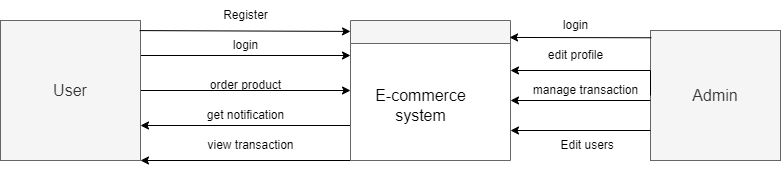

The diagram above was exported from draw.io. Its source (the exported page's mxGraphModel, read from the mxfile embedded in the PNG):
<mxGraphModel dx="868" dy="450" grid="1" gridSize="10" guides="1" tooltips="1" connect="1" arrows="1" fold="1" page="1" pageScale="1" pageWidth="827" pageHeight="1169" math="0" shadow="0">
  <root>
    <mxCell id="0" />
    <mxCell id="1" parent="0" />
    <mxCell id="MaxsWWT5Pc5O18gw4NwB-1" value="Admin" style="whiteSpace=wrap;html=1;aspect=fixed;fontSize=16;fillColor=#f5f5f5;fontColor=#333333;strokeColor=#666666;" parent="1" vertex="1">
      <mxGeometry x="690" y="110" width="130" height="130" as="geometry" />
    </mxCell>
    <mxCell id="MaxsWWT5Pc5O18gw4NwB-8" style="edgeStyle=none;rounded=0;orthogonalLoop=1;jettySize=auto;html=1;exitX=1;exitY=0.25;exitDx=0;exitDy=0;entryX=0;entryY=0.25;entryDx=0;entryDy=0;fontSize=16;" parent="1" source="MaxsWWT5Pc5O18gw4NwB-2" target="MaxsWWT5Pc5O18gw4NwB-4" edge="1">
      <mxGeometry relative="1" as="geometry" />
    </mxCell>
    <mxCell id="MaxsWWT5Pc5O18gw4NwB-10" style="edgeStyle=none;rounded=0;orthogonalLoop=1;jettySize=auto;html=1;exitX=1;exitY=0.5;exitDx=0;exitDy=0;fontSize=16;" parent="1" source="MaxsWWT5Pc5O18gw4NwB-2" edge="1">
      <mxGeometry relative="1" as="geometry">
        <mxPoint x="390" y="170" as="targetPoint" />
      </mxGeometry>
    </mxCell>
    <mxCell id="MaxsWWT5Pc5O18gw4NwB-2" value="User" style="whiteSpace=wrap;html=1;aspect=fixed;fontSize=16;fillColor=#f5f5f5;fontColor=#333333;strokeColor=#666666;" parent="1" vertex="1">
      <mxGeometry x="40" y="100" width="140" height="140" as="geometry" />
    </mxCell>
    <mxCell id="MaxsWWT5Pc5O18gw4NwB-11" style="edgeStyle=none;rounded=0;orthogonalLoop=1;jettySize=auto;html=1;exitX=0;exitY=0.75;exitDx=0;exitDy=0;entryX=1;entryY=0.75;entryDx=0;entryDy=0;fontSize=16;" parent="1" source="MaxsWWT5Pc5O18gw4NwB-4" target="MaxsWWT5Pc5O18gw4NwB-2" edge="1">
      <mxGeometry relative="1" as="geometry" />
    </mxCell>
    <mxCell id="MaxsWWT5Pc5O18gw4NwB-12" style="edgeStyle=none;rounded=0;orthogonalLoop=1;jettySize=auto;html=1;exitX=0;exitY=1;exitDx=0;exitDy=0;entryX=1;entryY=1;entryDx=0;entryDy=0;fontSize=16;" parent="1" source="MaxsWWT5Pc5O18gw4NwB-4" target="MaxsWWT5Pc5O18gw4NwB-2" edge="1">
      <mxGeometry relative="1" as="geometry" />
    </mxCell>
    <mxCell id="MaxsWWT5Pc5O18gw4NwB-4" value=" " style="swimlane;fontSize=16;fillColor=#f5f5f5;fontColor=#333333;strokeColor=#666666;" parent="1" vertex="1">
      <mxGeometry x="390" y="100" width="160" height="140" as="geometry">
        <mxRectangle x="310" y="-80" width="180" height="30" as="alternateBounds" />
      </mxGeometry>
    </mxCell>
    <mxCell id="MaxsWWT5Pc5O18gw4NwB-7" value="" style="endArrow=classic;html=1;rounded=0;fontSize=16;exitX=0.994;exitY=0.072;exitDx=0;exitDy=0;entryX=0;entryY=0.078;entryDx=0;entryDy=0;exitPerimeter=0;entryPerimeter=0;" parent="1" source="MaxsWWT5Pc5O18gw4NwB-2" target="MaxsWWT5Pc5O18gw4NwB-4" edge="1">
      <mxGeometry width="50" height="50" relative="1" as="geometry">
        <mxPoint x="230" y="160" as="sourcePoint" />
        <mxPoint x="280" y="110" as="targetPoint" />
      </mxGeometry>
    </mxCell>
    <mxCell id="sathz4xR1m7X94LbWGzQ-2" value="" style="endArrow=classic;html=1;rounded=0;exitX=0.006;exitY=0.056;exitDx=0;exitDy=0;exitPerimeter=0;entryX=0.994;entryY=0.121;entryDx=0;entryDy=0;entryPerimeter=0;" parent="1" source="MaxsWWT5Pc5O18gw4NwB-1" target="MaxsWWT5Pc5O18gw4NwB-4" edge="1">
      <mxGeometry width="50" height="50" relative="1" as="geometry">
        <mxPoint x="560" y="150" as="sourcePoint" />
        <mxPoint x="550" y="110" as="targetPoint" />
      </mxGeometry>
    </mxCell>
    <mxCell id="sathz4xR1m7X94LbWGzQ-3" value="" style="endArrow=classic;html=1;rounded=0;exitX=0;exitY=0.5;exitDx=0;exitDy=0;" parent="1" source="MaxsWWT5Pc5O18gw4NwB-1" edge="1">
      <mxGeometry width="50" height="50" relative="1" as="geometry">
        <mxPoint x="631.0799999999999" y="169.58000000000004" as="sourcePoint" />
        <mxPoint x="550" y="150" as="targetPoint" />
        <Array as="points">
          <mxPoint x="690" y="150" />
        </Array>
      </mxGeometry>
    </mxCell>
    <mxCell id="sathz4xR1m7X94LbWGzQ-4" value="" style="endArrow=classic;html=1;rounded=0;" parent="1" edge="1">
      <mxGeometry width="50" height="50" relative="1" as="geometry">
        <mxPoint x="690" y="180" as="sourcePoint" />
        <mxPoint x="550" y="180" as="targetPoint" />
      </mxGeometry>
    </mxCell>
    <mxCell id="sathz4xR1m7X94LbWGzQ-6" value="login" style="text;html=1;align=center;verticalAlign=middle;resizable=0;points=[];autosize=1;strokeColor=none;fillColor=none;" parent="1" vertex="1">
      <mxGeometry x="590" y="90" width="50" height="30" as="geometry" />
    </mxCell>
    <mxCell id="sathz4xR1m7X94LbWGzQ-8" value="manage transaction" style="text;html=1;align=center;verticalAlign=middle;resizable=0;points=[];autosize=1;strokeColor=none;fillColor=none;" parent="1" vertex="1">
      <mxGeometry x="560" y="155" width="130" height="30" as="geometry" />
    </mxCell>
    <mxCell id="sathz4xR1m7X94LbWGzQ-9" value="edit profile" style="text;html=1;align=center;verticalAlign=middle;resizable=0;points=[];autosize=1;strokeColor=none;fillColor=none;" parent="1" vertex="1">
      <mxGeometry x="575" y="120" width="80" height="30" as="geometry" />
    </mxCell>
    <mxCell id="MaxsWWT5Pc5O18gw4NwB-5" value="&amp;nbsp;E-commerce&amp;nbsp;&lt;br&gt;system" style="text;html=1;align=center;verticalAlign=middle;resizable=0;points=[];autosize=1;strokeColor=none;fillColor=none;fontSize=16;" parent="1" vertex="1">
      <mxGeometry x="400" y="160" width="120" height="50" as="geometry" />
    </mxCell>
    <mxCell id="sathz4xR1m7X94LbWGzQ-17" value="" style="endArrow=classic;html=1;rounded=0;" parent="1" edge="1">
      <mxGeometry width="50" height="50" relative="1" as="geometry">
        <mxPoint x="690" y="210" as="sourcePoint" />
        <mxPoint x="550" y="210" as="targetPoint" />
      </mxGeometry>
    </mxCell>
    <mxCell id="sathz4xR1m7X94LbWGzQ-18" value="&amp;nbsp;Edit users&lt;br&gt;" style="text;html=1;align=center;verticalAlign=middle;resizable=0;points=[];autosize=1;strokeColor=none;fillColor=none;" parent="1" vertex="1">
      <mxGeometry x="585" y="210" width="80" height="30" as="geometry" />
    </mxCell>
    <mxCell id="sathz4xR1m7X94LbWGzQ-19" value="Register" style="text;html=1;align=center;verticalAlign=middle;resizable=0;points=[];autosize=1;strokeColor=none;fillColor=none;" parent="1" vertex="1">
      <mxGeometry x="250" y="80" width="70" height="30" as="geometry" />
    </mxCell>
    <mxCell id="sathz4xR1m7X94LbWGzQ-20" value="login" style="text;html=1;align=center;verticalAlign=middle;resizable=0;points=[];autosize=1;strokeColor=none;fillColor=none;" parent="1" vertex="1">
      <mxGeometry x="260" y="110" width="50" height="30" as="geometry" />
    </mxCell>
    <mxCell id="sathz4xR1m7X94LbWGzQ-21" value="order product" style="text;html=1;align=center;verticalAlign=middle;resizable=0;points=[];autosize=1;strokeColor=none;fillColor=none;" parent="1" vertex="1">
      <mxGeometry x="240" y="150" width="90" height="30" as="geometry" />
    </mxCell>
    <mxCell id="sathz4xR1m7X94LbWGzQ-22" value="get notification" style="text;html=1;align=center;verticalAlign=middle;resizable=0;points=[];autosize=1;strokeColor=none;fillColor=none;" parent="1" vertex="1">
      <mxGeometry x="235" y="180" width="100" height="30" as="geometry" />
    </mxCell>
    <mxCell id="sathz4xR1m7X94LbWGzQ-23" value="view transaction" style="text;html=1;align=center;verticalAlign=middle;resizable=0;points=[];autosize=1;strokeColor=none;fillColor=none;" parent="1" vertex="1">
      <mxGeometry x="235" y="210" width="110" height="30" as="geometry" />
    </mxCell>
  </root>
</mxGraphModel>